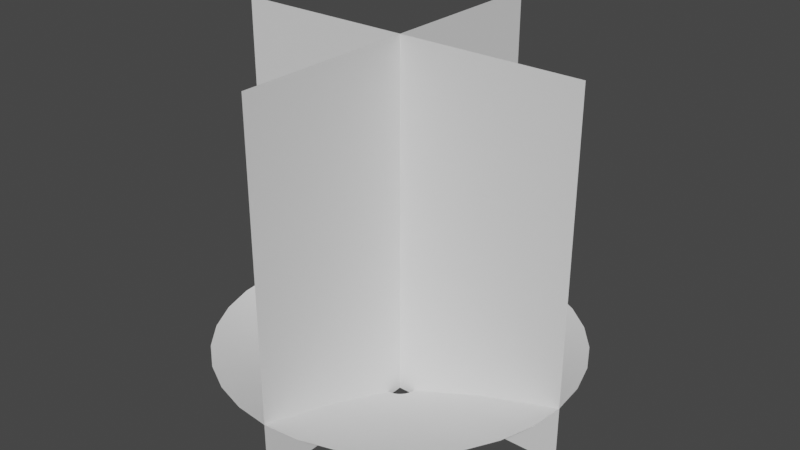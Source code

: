 # Source: MuzzleFlash.blend  (saved by Blender 2.92.15; exported with 4.5.12 LTS)
import bpy
from mathutils import Matrix  # noqa: F401  (used for matrix-valued properties, if any)

bpy.ops.wm.read_factory_settings(use_empty=True)
scene = bpy.context.scene
scene.name = 'Scene'

# ---- collections
col_collection = bpy.data.collections.new('Collection'); scene.collection.children.link(col_collection)

# ---- node groups
ng_auto_smooth = bpy.data.node_groups.new('Auto Smooth', 'GeometryNodeTree')
_s = ng_auto_smooth.interface.new_socket(name='Geometry', in_out='OUTPUT', socket_type='NodeSocketGeometry')
_s = ng_auto_smooth.interface.new_socket(name='Geometry', in_out='INPUT', socket_type='NodeSocketGeometry')
_s = ng_auto_smooth.interface.new_socket(name='Angle', in_out='INPUT', socket_type='NodeSocketFloat')
_s.subtype = 'ANGLE'
_s.min_value = 0.0
_s.max_value = 3.142
ng_auto_smooth.is_modifier = True
_N = ng_auto_smooth.nodes; _L = ng_auto_smooth.links
n0 = _N.new('NodeGroupOutput'); n0.name = 'Group Output'; n0.location = (480, -100)
n1 = _N.new('NodeGroupInput'); n1.name = 'Group Input'; n1.location = (-420, -300)
n2 = _N.new('NodeGroupInput'); n2.name = 'Group Input.001'; n2.location = (-60, -100)
n3 = _N.new('GeometryNodeSetShadeSmooth'); n3.name = 'Set Shade Smooth'; n3.location = (120, -100)
n3.domain = 'EDGE'
n4 = _N.new('GeometryNodeSetShadeSmooth'); n4.name = 'Set Shade Smooth.001'; n4.location = (300, -100)
n5 = _N.new('GeometryNodeInputMeshEdgeAngle'); n5.name = 'Edge Angle'; n5.location = (-420, -220)
n6 = _N.new('GeometryNodeInputEdgeSmooth'); n6.name = 'Is Edge Smooth'; n6.location = (-60, -160)
n7 = _N.new('GeometryNodeInputShadeSmooth'); n7.name = 'Is Face Smooth'; n7.location = (-240, -340)
n8 = _N.new('FunctionNodeBooleanMath'); n8.name = 'Boolean Math'; n8.location = (-60, -220)
n9 = _N.new('FunctionNodeCompare'); n9.name = 'Compare'; n9.location = (-240, -180)
n9.operation = 'LESS_EQUAL'
_L.new(n5.outputs[0], n9.inputs[0])
_L.new(n4.outputs[0], n0.inputs[0])
_L.new(n1.outputs[1], n9.inputs[1])
_L.new(n9.outputs[0], n8.inputs[0])
_L.new(n7.outputs[0], n8.inputs[1])
_L.new(n2.outputs[0], n3.inputs[0])
_L.new(n6.outputs[0], n3.inputs[1])
_L.new(n3.outputs[0], n4.inputs[0])
_L.new(n8.outputs[0], n3.inputs[2])
n0.is_active_output = True

# ---- world
world_world = bpy.data.worlds.new('World'); scene.world = world_world
world_world.use_nodes = True; world_world.node_tree.nodes.clear()
_N = world_world.node_tree.nodes; _L = world_world.node_tree.links
n0 = _N.new('ShaderNodeOutputWorld'); n0.name = 'World Output'; n0.location = (300, 300)
n1 = _N.new('ShaderNodeBackground'); n1.name = 'Background'; n1.location = (10, 300)
n1.inputs[0].default_value = (0.05088, 0.05088, 0.05088, 1.0)
_L.new(n1.outputs[0], n0.inputs[0])
n0.is_active_output = True
world_world.color = (0.05088, 0.05088, 0.05088)
world_world.use_sun_shadow = False
world_world.sun_shadow_jitter_overblur = 0.0

# ---- meshes
me_circle_001 = bpy.data.meshes.new('Circle.001')
me_circle_001.from_pydata([], [], [])
_uv = me_circle_001.uv_layers.new(name='UVMap')
_uv.uv.foreach_set('vector', [])
me_circle_001.use_remesh_fix_poles = True
me_circle_001.use_remesh_preserve_attributes = False
me_circle_001.use_mirror_vertex_groups = False
me_circle_001.update()
me_muzzleplanes = bpy.data.meshes.new('MuzzlePlanes')
me_muzzleplanes.from_pydata([(-1.0, -1.98, 0.0), (1.0, -1.98, 0.0), (-1.0, 0.01972, 0.0), (1.0, 0.01972, 0.0), (-7.55e-08, -1.98, 1.0), (7.55e-08, -1.98, -1.0), (-7.55e-08, 0.01972, 1.0), (7.55e-08, 0.01972, -1.0)], [], [(0, 1, 3, 2), (4, 5, 7, 6)])
_uv = me_muzzleplanes.uv_layers.new(name='UVMap')
_uv.uv.foreach_set('vector', [1.0, 1.0, 0.0, 1.0, 0.0, 0.0, 1.0, 0.0, 1.0, 1.0, 0.0, 1.0, 0.0, 0.0, 1.0, 0.0])
me_muzzleplanes.use_remesh_fix_poles = True
me_muzzleplanes.use_remesh_preserve_attributes = False
me_muzzleplanes.use_mirror_vertex_groups = False
me_muzzleplanes.update()
me_circle_003 = bpy.data.meshes.new('Circle.003')
me_circle_003.from_pydata([(-1.0, -0.3131, 7.55e-08), (-0.9808, -0.3131, -0.1951), (-0.9239, -0.3131, -0.3827), (-0.8315, -0.3131, -0.5556), (-0.7071, -0.3131, -0.7071), (-0.5556, -0.3131, -0.8315), (-0.3827, -0.3131, -0.9239), (-0.1951, -0.3131, -0.9808), (-1.373e-07, -0.3131, -1.0), (0.1951, -0.3131, -0.9808), (0.3827, -0.3131, -0.9239), (0.5556, -0.3131, -0.8315), (0.7071, -0.3131, -0.7071), (0.8315, -0.3131, -0.5556), (0.9239, -0.3131, -0.3827), (0.9808, -0.3131, -0.1951), (1.0, -0.3131, 2.503e-07), (0.9808, -0.3131, 0.1951), (0.9239, -0.3131, 0.3827), (0.8315, -0.3131, 0.5556), (0.7071, -0.3131, 0.7071), (0.5556, -0.3131, 0.8315), (0.3827, -0.3131, 0.9239), (0.1951, -0.3131, 0.9808), (-8.764e-07, -0.3131, 1.0), (-0.1951, -0.3131, 0.9808), (-0.3827, -0.3131, 0.9239), (-0.5556, -0.3131, 0.8315), (-0.7071, -0.3131, 0.7071), (-0.8315, -0.3131, 0.5556), (-0.9239, -0.3131, 0.3827), (-0.9808, -0.3131, 0.1951), (-0.09839, -0.008496, -1.068e-07), (-0.0965, -0.008496, -0.0192), (-0.0909, -0.008496, -0.03765), (-0.08181, -0.008496, -0.05466), (-0.06957, -0.008496, -0.06957), (-0.05466, -0.008496, -0.08181), (-0.03765, -0.008496, -0.0909), (-0.0192, -0.008496, -0.0965), (-2.781e-07, -0.008496, -0.09839), (0.01919, -0.008495, -0.0965), (0.03765, -0.008495, -0.0909), (0.05466, -0.008495, -0.08181), (0.06957, -0.008495, -0.06957), (0.08181, -0.008495, -0.05466), (0.0909, -0.008495, -0.03765), (0.0965, -0.008495, -0.0192), (0.09839, -0.008495, -8.957e-08), (0.0965, -0.008495, 0.01919), (0.0909, -0.008495, 0.03765), (0.08181, -0.008495, 0.05466), (0.06957, -0.008495, 0.06957), (0.05466, -0.008495, 0.08181), (0.03765, -0.008495, 0.0909), (0.01919, -0.008495, 0.0965), (-3.509e-07, -0.008495, 0.09839), (-0.0192, -0.008495, 0.0965), (-0.03765, -0.008495, 0.0909), (-0.05466, -0.008496, 0.08181), (-0.06957, -0.008496, 0.06957), (-0.08181, -0.008496, 0.05466), (-0.0909, -0.008496, 0.03765), (-0.0965, -0.008496, 0.01919), (0.1071, -0.1796, -0.5386), (0.2102, -0.1796, -0.5074), (0.1071, -0.1796, 0.5386), (-6.128e-07, -0.1796, 0.5492), (0.3051, -0.1796, -0.4566), (-0.1071, -0.1796, 0.5386), (0.3883, -0.1796, -0.3883), (-0.2102, -0.1796, 0.5074), (0.4566, -0.1796, -0.3051), (-0.3051, -0.1796, 0.4566), (0.5074, -0.1796, -0.2102), (-0.5492, -0.1796, -1.564e-08), (-0.5386, -0.1796, -0.1071), (-0.3883, -0.1796, 0.3883), (0.5386, -0.1796, -0.1071), (-0.5074, -0.1796, -0.2102), (-0.4566, -0.1796, 0.3051), (0.5492, -0.1796, 8.039e-08), (-0.4566, -0.1796, -0.3051), (-0.5074, -0.1796, 0.2102), (0.5386, -0.1796, 0.1071), (-0.3883, -0.1796, -0.3883), (-0.5386, -0.1796, 0.1071), (0.5074, -0.1796, 0.2102), (-0.3051, -0.1796, -0.4566), (0.4566, -0.1796, 0.3051), (-0.2102, -0.1796, -0.5074), (0.3883, -0.1796, 0.3883), (-0.1071, -0.1796, -0.5386), (0.3051, -0.1796, 0.4566), (-2.069e-07, -0.1796, -0.5492), (0.2102, -0.1796, 0.5074)], [], [(65, 64, 41, 42), (67, 66, 55, 56), (68, 65, 42, 43), (69, 67, 56, 57), (70, 68, 43, 44), (71, 69, 57, 58), (72, 70, 44, 45), (73, 71, 58, 59), (74, 72, 45, 46), (76, 75, 32, 33), (77, 73, 59, 60), (78, 74, 46, 47), (79, 76, 33, 34), (80, 77, 60, 61), (81, 78, 47, 48), (82, 79, 34, 35), (83, 80, 61, 62), (84, 81, 48, 49), (85, 82, 35, 36), (86, 83, 62, 63), (87, 84, 49, 50), (88, 85, 36, 37), (75, 86, 63, 32), (89, 87, 50, 51), (90, 88, 37, 38), (91, 89, 51, 52), (92, 90, 38, 39), (93, 91, 52, 53), (94, 92, 39, 40), (95, 93, 53, 54), (64, 94, 40, 41), (66, 95, 54, 55), (23, 22, 95, 66), (9, 8, 94, 64), (22, 21, 93, 95), (8, 7, 92, 94), (21, 20, 91, 93), (7, 6, 90, 92), (20, 19, 89, 91), (6, 5, 88, 90), (19, 18, 87, 89), (0, 31, 86, 75), (5, 4, 85, 88), (18, 17, 84, 87), (31, 30, 83, 86), (4, 3, 82, 85), (17, 16, 81, 84), (30, 29, 80, 83), (3, 2, 79, 82), (16, 15, 78, 81), (29, 28, 77, 80), (2, 1, 76, 79), (15, 14, 74, 78), (28, 27, 73, 77), (1, 0, 75, 76), (14, 13, 72, 74), (27, 26, 71, 73), (13, 12, 70, 72), (26, 25, 69, 71), (12, 11, 68, 70), (25, 24, 67, 69), (11, 10, 65, 68), (24, 23, 66, 67), (10, 9, 64, 65)])
me_circle_003.polygons.foreach_set('use_smooth', [True] * 64)
_k = set([(0, 1), (0, 31), (1, 2), (2, 3), (3, 4), (4, 5), (5, 6), (6, 7), (7, 8), (8, 9), (9, 10), (10, 11), (11, 12), (12, 13), (13, 14), (14, 15), (15, 16), (16, 17), (17, 18), (18, 19), (19, 20), (20, 21), (21, 22), (22, 23), (23, 24), (24, 25), (25, 26), (26, 27), (27, 28), (28, 29), (29, 30), (30, 31), (32, 33), (32, 63), (33, 34), (34, 35), (35, 36), (36, 37), (37, 38), (38, 39), (39, 40), (40, 41), (41, 42), (42, 43), (43, 44), (44, 45), (45, 46), (46, 47), (47, 48), (48, 49), (49, 50), (50, 51), (51, 52), (52, 53), (53, 54), (54, 55), (55, 56), (56, 57), (57, 58), (58, 59), (59, 60), (60, 61), (61, 62), (62, 63)])
me_circle_003.attributes.new('sharp_edge', 'BOOLEAN', 'EDGE').data.foreach_set('value', [ (min(e.vertices), max(e.vertices)) in _k for e in me_circle_003.edges])
_k = {(0, 1): 1.0, (1, 2): 1.0, (2, 3): 1.0, (3, 4): 1.0, (4, 5): 1.0, (5, 6): 1.0, (6, 7): 1.0, (7, 8): 1.0, (8, 9): 1.0, (9, 10): 1.0, (10, 11): 1.0, (11, 12): 1.0, (12, 13): 1.0, (13, 14): 1.0, (14, 15): 1.0, (15, 16): 1.0, (16, 17): 1.0, (17, 18): 1.0, (18, 19): 1.0, (19, 20): 1.0, (20, 21): 1.0, (21, 22): 1.0, (22, 23): 1.0, (23, 24): 1.0, (24, 25): 1.0, (25, 26): 1.0, (26, 27): 1.0, (27, 28): 1.0, (28, 29): 1.0, (29, 30): 1.0, (30, 31): 1.0, (0, 31): 1.0, (32, 33): 1.0, (33, 34): 1.0, (34, 35): 1.0, (35, 36): 1.0, (36, 37): 1.0, (37, 38): 1.0, (38, 39): 1.0, (39, 40): 1.0, (40, 41): 1.0, (41, 42): 1.0, (42, 43): 1.0, (43, 44): 1.0, (44, 45): 1.0, (45, 46): 1.0, (46, 47): 1.0, (47, 48): 1.0, (48, 49): 1.0, (49, 50): 1.0, (50, 51): 1.0, (51, 52): 1.0, (52, 53): 1.0, (53, 54): 1.0, (54, 55): 1.0, (55, 56): 1.0, (56, 57): 1.0, (57, 58): 1.0, (58, 59): 1.0, (59, 60): 1.0, (60, 61): 1.0, (61, 62): 1.0, (62, 63): 1.0, (32, 63): 1.0}
me_circle_003.attributes.new('crease_edge', 'FLOAT', 'EDGE').data.foreach_set('value', [_k.get((min(e.vertices), max(e.vertices)), 0.0) for e in me_circle_003.edges])
_uv = me_circle_003.uv_layers.new(name='UVMap')
_uv.uv.foreach_set('vector', [0.5605, 0.5034, 0.5916, 0.5034, 0.5916, 8.941e-08, 0.5605, 8.941e-08, 0.1246, 0.5034, 0.1557, 0.5034, 0.1557, 1.49e-07, 0.1246, 1.49e-07, 0.5293, 0.5034, 0.5605, 0.5034, 0.5605, 8.941e-08, 0.5293, 8.941e-08, 0.09341, 0.5034, 0.1246, 0.5034, 0.1246, 1.49e-07, 0.09341, 1.49e-07, 0.4982, 0.5034, 0.5293, 0.5034, 0.5293, 8.941e-08, 0.4982, 8.941e-08, 0.06228, 0.5034, 0.09341, 0.5034, 0.09341, 1.49e-07, 0.06228, 1.49e-07, 0.4671, 0.5034, 0.4982, 0.5034, 0.4982, 8.941e-08, 0.4671, 8.941e-08, 0.03114, 0.5034, 0.06228, 0.5034, 0.06228, 1.49e-07, 0.03114, 1.49e-07, 0.4359, 0.5034, 0.4671, 0.5034, 0.4671, 8.941e-08, 0.4359, 8.941e-08, 0.8407, 0.5034, 0.8719, 0.5034, 0.8719, 2.98e-08, 0.8407, 2.98e-08, 8.941e-08, 0.5034, 0.03114, 0.5034, 0.03114, 1.49e-07, 2.98e-08, 1.49e-07, 0.4048, 0.5034, 0.4359, 0.5034, 0.4359, 8.941e-08, 0.4048, 8.941e-08, 0.8096, 0.5034, 0.8407, 0.5034, 0.8407, 2.98e-08, 0.8096, 2.98e-08, 0.9653, 0.5034, 0.9964, 0.5034, 0.9964, 2.98e-08, 0.9653, 2.98e-08, 0.3737, 0.5034, 0.4048, 0.5034, 0.4048, 8.941e-08, 0.3737, 8.941e-08, 0.7784, 0.5034, 0.8096, 0.5034, 0.8096, 2.98e-08, 0.7784, 8.941e-08, 0.9341, 0.5034, 0.9653, 0.5034, 0.9653, 2.98e-08, 0.9341, 2.98e-08, 0.3425, 0.5034, 0.3737, 0.5034, 0.3737, 8.941e-08, 0.3425, 8.941e-08, 0.7473, 0.5034, 0.7784, 0.5034, 0.7784, 8.941e-08, 0.7473, 8.941e-08, 0.903, 0.5034, 0.9341, 0.5034, 0.9341, 2.98e-08, 0.903, 2.98e-08, 0.3114, 0.5034, 0.3425, 0.5034, 0.3425, 8.941e-08, 0.3114, 8.941e-08, 0.7162, 0.5034, 0.7473, 0.5034, 0.7473, 8.941e-08, 0.7162, 8.941e-08, 0.8719, 0.5034, 0.903, 0.5034, 0.903, 2.98e-08, 0.8719, 2.98e-08, 0.2802, 0.5034, 0.3114, 0.5034, 0.3114, 8.941e-08, 0.2802, 8.941e-08, 0.685, 0.5034, 0.7162, 0.5034, 0.7162, 8.941e-08, 0.685, 8.941e-08, 0.2491, 0.5034, 0.2802, 0.5034, 0.2802, 8.941e-08, 0.2491, 8.941e-08, 0.6539, 0.5034, 0.685, 0.5034, 0.685, 8.941e-08, 0.6539, 8.941e-08, 0.218, 0.5034, 0.2491, 0.5034, 0.2491, 8.941e-08, 0.218, 8.941e-08, 0.6228, 0.5034, 0.6539, 0.5034, 0.6539, 8.941e-08, 0.6228, 8.941e-08, 0.1868, 0.5034, 0.218, 0.5034, 0.218, 8.941e-08, 0.1868, 1.49e-07, 0.5916, 0.5034, 0.6228, 0.5034, 0.6228, 8.941e-08, 0.5916, 8.941e-08, 0.1557, 0.5034, 0.1868, 0.5034, 0.1868, 1.49e-07, 0.1557, 1.49e-07, 0.1557, 0.9942, 0.1868, 0.9942, 0.1868, 0.5034, 0.1557, 0.5034, 0.5916, 0.9942, 0.6228, 0.9942, 0.6228, 0.5034, 0.5916, 0.5034, 0.1868, 0.9942, 0.218, 0.9942, 0.218, 0.5034, 0.1868, 0.5034, 0.6228, 0.9942, 0.6539, 0.9942, 0.6539, 0.5034, 0.6228, 0.5034, 0.218, 0.9942, 0.2491, 0.9942, 0.2491, 0.5034, 0.218, 0.5034, 0.6539, 0.9942, 0.685, 0.9942, 0.685, 0.5034, 0.6539, 0.5034, 0.2491, 0.9942, 0.2802, 0.9942, 0.2802, 0.5034, 0.2491, 0.5034, 0.685, 0.9942, 0.7162, 0.9942, 0.7162, 0.5034, 0.685, 0.5034, 0.2802, 0.9942, 0.3114, 0.9942, 0.3114, 0.5034, 0.2802, 0.5034, 0.8719, 0.9942, 0.903, 0.9942, 0.903, 0.5034, 0.8719, 0.5034, 0.7162, 0.9942, 0.7473, 0.9942, 0.7473, 0.5034, 0.7162, 0.5034, 0.3114, 0.9942, 0.3425, 0.9942, 0.3425, 0.5034, 0.3114, 0.5034, 0.903, 0.9942, 0.9341, 0.9942, 0.9341, 0.5034, 0.903, 0.5034, 0.7473, 0.9942, 0.7784, 0.9942, 0.7784, 0.5034, 0.7473, 0.5034, 0.3425, 0.9942, 0.3737, 0.9942, 0.3737, 0.5034, 0.3425, 0.5034, 0.9341, 0.9942, 0.9653, 0.9942, 0.9653, 0.5034, 0.9341, 0.5034, 0.7784, 0.9942, 0.8096, 0.9942, 0.8096, 0.5034, 0.7784, 0.5034, 0.3737, 0.9942, 0.4048, 0.9942, 0.4048, 0.5034, 0.3737, 0.5034, 0.9653, 0.9942, 0.9964, 0.9942, 0.9964, 0.5034, 0.9653, 0.5034, 0.8096, 0.9942, 0.8407, 0.9942, 0.8407, 0.5034, 0.8096, 0.5034, 0.4048, 0.9942, 0.4359, 0.9942, 0.4359, 0.5034, 0.4048, 0.5034, 1.49e-07, 0.9942, 0.03114, 0.9942, 0.03114, 0.5034, 8.941e-08, 0.5034, 0.8407, 0.9942, 0.8719, 0.9942, 0.8719, 0.5034, 0.8407, 0.5034, 0.4359, 0.9942, 0.4671, 0.9942, 0.4671, 0.5034, 0.4359, 0.5034, 0.03114, 0.9942, 0.06228, 0.9942, 0.06228, 0.5034, 0.03114, 0.5034, 0.4671, 0.9942, 0.4982, 0.9942, 0.4982, 0.5034, 0.4671, 0.5034, 0.06228, 0.9942, 0.09341, 0.9942, 0.09341, 0.5034, 0.06228, 0.5034, 0.4982, 0.9942, 0.5293, 0.9942, 0.5293, 0.5034, 0.4982, 0.5034, 0.09341, 0.9942, 0.1246, 0.9942, 0.1246, 0.5034, 0.09341, 0.5034, 0.5293, 0.9942, 0.5605, 0.9942, 0.5605, 0.5034, 0.5293, 0.5034, 0.1246, 0.9942, 0.1557, 0.9942, 0.1557, 0.5034, 0.1246, 0.5034, 0.5605, 0.9942, 0.5916, 0.9942, 0.5916, 0.5034, 0.5605, 0.5034])
me_circle_003.use_remesh_fix_poles = True
me_circle_003.use_remesh_preserve_attributes = False
me_circle_003.use_mirror_vertex_groups = False
me_circle_003.update()

# ---- objects
ob_muzzlecone = bpy.data.objects.new('Muzzlecone', me_circle_001)
ob_muzzelplanes = bpy.data.objects.new('MuzzelPlanes', me_muzzleplanes)
ob_muzzlecone_002 = bpy.data.objects.new('Muzzlecone.002', me_circle_003)

# ---- transforms, parenting, visibility, modifiers, constraints
ob_muzzlecone.location = (0.0, 0.0, 0.0)
ob_muzzlecone.rotation_euler = (-1.571, -0.0, 0.0)
ob_muzzlecone.lineart.crease_threshold = 0.0
_m = ob_muzzlecone.modifiers.new('Auto Smooth', 'NODES')
_m.node_group = ng_auto_smooth
_gi = [s.identifier for s in ng_auto_smooth.interface.items_tree if s.item_type == 'SOCKET' and s.in_out == 'INPUT']
_m[_gi[1]] = 0.5236  # Angle
ob_muzzelplanes.location = (0.0, 0.0, 0.0)
ob_muzzelplanes.rotation_euler = (-1.571, -0.0, 0.0)
ob_muzzelplanes.lineart.crease_threshold = 0.0
ob_muzzlecone_002.location = (0.0, 0.0, 0.0)
ob_muzzlecone_002.rotation_euler = (-1.571, -0.0, 0.0)
ob_muzzlecone_002.lineart.crease_threshold = 0.0
_m = ob_muzzlecone_002.modifiers.new('Auto Smooth', 'NODES')
_m.node_group = ng_auto_smooth
_gi = [s.identifier for s in ng_auto_smooth.interface.items_tree if s.item_type == 'SOCKET' and s.in_out == 'INPUT']
_m[_gi[1]] = 0.5236  # Angle

# ---- collection membership
col_collection.objects.link(ob_muzzlecone)
col_collection.objects.link(ob_muzzelplanes)
col_collection.objects.link(ob_muzzlecone_002)

# ---- scene / render settings (as saved in the file)
scene.frame_start = 1; scene.frame_end = 250; scene.frame_set(1)
scene.render.engine = 'BLENDER_EEVEE_NEXT'
scene.render.image_settings.file_format = 'TIFF'
scene.render.image_settings.color_depth = '16'
scene.render.image_settings.tiff_codec = 'NONE'
scene.render.resolution_x = 2560
scene.render.resolution_y = 1440
scene.render.film_transparent = True
scene.cycles.use_denoising = False
scene.cycles.samples = 128
scene.cycles.sampling_pattern = 'TABULATED_SOBOL'
scene.cycles.use_adaptive_sampling = False
scene.cycles.use_light_tree = False
scene.eevee.taa_render_samples = 100
scene.eevee.use_gtao = True
scene.eevee.use_raytracing = True
scene.view_settings.view_transform = 'Filmic'
bpy.context.view_layer.update()

# ---- added for rendering (the .blend has no active camera and no usable light): camera, sun
cam_auto = bpy.data.cameras.new('AutoCamera')
cam_auto.lens = 50.0
cam_auto.sensor_width = 36.0
cam_auto.clip_end = 1000.0
ob_auto_camera = bpy.data.objects.new('AutoCamera', cam_auto)
scene.collection.objects.link(ob_auto_camera)
ob_auto_camera.location = (3.20507, -3.84609, 3.54434)
ob_auto_camera.rotation_euler = (1.09748, -7.21219e-08, 0.694738)
scene.camera = ob_auto_camera
light_auto_sun = bpy.data.lights.new('AutoSun', 'SUN')
light_auto_sun.energy = 3.0
light_auto_sun.angle = 0.0523599
ob_auto_sun = bpy.data.objects.new('AutoSun', light_auto_sun)
scene.collection.objects.link(ob_auto_sun)
ob_auto_sun.rotation_euler = (0.872665, 0.174533, 0.523599)
bpy.context.view_layer.update()
